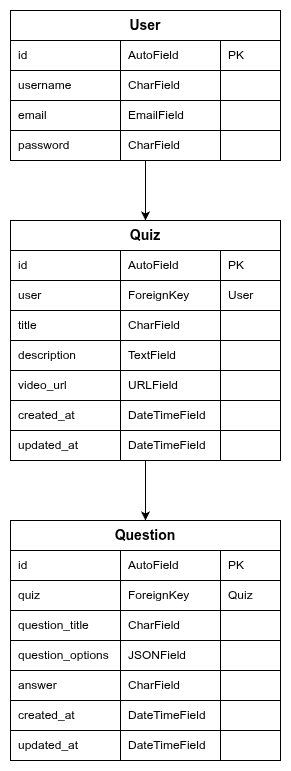

The diagram above was exported from draw.io. Its source (the exported page's mxGraphModel, read from the mxfile embedded in the PNG):
<mxGraphModel dx="752" dy="518" grid="1" gridSize="10" guides="1" tooltips="1" connect="1" arrows="1" fold="1" page="1" pageScale="1" pageWidth="827" pageHeight="1169" background="#ffffff" math="0" shadow="0">
  <root>
    <mxCell id="0" />
    <mxCell id="1" parent="0" />
    <mxCell id="user_header" value="User" style="rounded=0;whiteSpace=wrap;html=1;strokeColor=#000000;fillColor=#ffffff;align=center;verticalAlign=middle;fontStyle=1;fontSize=14;" parent="1" vertex="1">
      <mxGeometry x="40" y="40" width="270" height="30" as="geometry" />
    </mxCell>
    <mxCell id="user_r1_a" value="id" style="rounded=0;whiteSpace=wrap;html=1;strokeColor=#000000;fillColor=#ffffff;align=left;verticalAlign=middle;spacingLeft=6;fontSize=12;" parent="1" vertex="1">
      <mxGeometry x="40" y="70" width="110" height="30" as="geometry" />
    </mxCell>
    <mxCell id="user_r1_b" value="AutoField" style="rounded=0;whiteSpace=wrap;html=1;strokeColor=#000000;fillColor=#ffffff;align=left;verticalAlign=middle;spacingLeft=6;fontSize=12;" parent="1" vertex="1">
      <mxGeometry x="150" y="70" width="100" height="30" as="geometry" />
    </mxCell>
    <mxCell id="user_r1_c" value="PK" style="rounded=0;whiteSpace=wrap;html=1;strokeColor=#000000;fillColor=#ffffff;align=left;verticalAlign=middle;spacingLeft=6;fontSize=12;" parent="1" vertex="1">
      <mxGeometry x="250" y="70" width="60" height="30" as="geometry" />
    </mxCell>
    <mxCell id="user_r2_a" value="username" style="rounded=0;whiteSpace=wrap;html=1;strokeColor=#000000;fillColor=#ffffff;align=left;verticalAlign=middle;spacingLeft=6;fontSize=12;" parent="1" vertex="1">
      <mxGeometry x="40" y="100" width="110" height="30" as="geometry" />
    </mxCell>
    <mxCell id="user_r2_b" value="CharField" style="rounded=0;whiteSpace=wrap;html=1;strokeColor=#000000;fillColor=#ffffff;align=left;verticalAlign=middle;spacingLeft=6;fontSize=12;" parent="1" vertex="1">
      <mxGeometry x="150" y="100" width="100" height="30" as="geometry" />
    </mxCell>
    <mxCell id="user_r2_c" value="" style="rounded=0;whiteSpace=wrap;html=1;strokeColor=#000000;fillColor=#ffffff;align=left;verticalAlign=middle;spacingLeft=6;fontSize=12;" parent="1" vertex="1">
      <mxGeometry x="250" y="100" width="60" height="30" as="geometry" />
    </mxCell>
    <mxCell id="user_r3_a" value="email" style="rounded=0;whiteSpace=wrap;html=1;strokeColor=#000000;fillColor=#ffffff;align=left;verticalAlign=middle;spacingLeft=6;fontSize=12;" parent="1" vertex="1">
      <mxGeometry x="40" y="130" width="110" height="30" as="geometry" />
    </mxCell>
    <mxCell id="user_r3_b" value="EmailField" style="rounded=0;whiteSpace=wrap;html=1;strokeColor=#000000;fillColor=#ffffff;align=left;verticalAlign=middle;spacingLeft=6;fontSize=12;" parent="1" vertex="1">
      <mxGeometry x="150" y="130" width="100" height="30" as="geometry" />
    </mxCell>
    <mxCell id="user_r3_c" value="" style="rounded=0;whiteSpace=wrap;html=1;strokeColor=#000000;fillColor=#ffffff;align=left;verticalAlign=middle;spacingLeft=6;fontSize=12;" parent="1" vertex="1">
      <mxGeometry x="250" y="130" width="60" height="30" as="geometry" />
    </mxCell>
    <mxCell id="user_r4_a" value="password" style="rounded=0;whiteSpace=wrap;html=1;strokeColor=#000000;fillColor=#ffffff;align=left;verticalAlign=middle;spacingLeft=6;fontSize=12;" parent="1" vertex="1">
      <mxGeometry x="40" y="160" width="110" height="30" as="geometry" />
    </mxCell>
    <mxCell id="user_r4_b" value="CharField" style="rounded=0;whiteSpace=wrap;html=1;strokeColor=#000000;fillColor=#ffffff;align=left;verticalAlign=middle;spacingLeft=6;fontSize=12;" parent="1" vertex="1">
      <mxGeometry x="150" y="160" width="100" height="30" as="geometry" />
    </mxCell>
    <mxCell id="user_r4_c" value="" style="rounded=0;whiteSpace=wrap;html=1;strokeColor=#000000;fillColor=#ffffff;align=left;verticalAlign=middle;spacingLeft=6;fontSize=12;" parent="1" vertex="1">
      <mxGeometry x="250" y="160" width="60" height="30" as="geometry" />
    </mxCell>
    <mxCell id="quiz_header" value="Quiz" style="rounded=0;whiteSpace=wrap;html=1;strokeColor=#000000;fillColor=#ffffff;align=center;verticalAlign=middle;fontStyle=1;fontSize=14;" parent="1" vertex="1">
      <mxGeometry x="40" y="250" width="270" height="30" as="geometry" />
    </mxCell>
    <mxCell id="quiz_r1_a" value="id" style="rounded=0;whiteSpace=wrap;html=1;strokeColor=#000000;fillColor=#ffffff;align=left;verticalAlign=middle;spacingLeft=6;fontSize=12;" parent="1" vertex="1">
      <mxGeometry x="40" y="280" width="110" height="30" as="geometry" />
    </mxCell>
    <mxCell id="quiz_r1_b" value="AutoField" style="rounded=0;whiteSpace=wrap;html=1;strokeColor=#000000;fillColor=#ffffff;align=left;verticalAlign=middle;spacingLeft=6;fontSize=12;" parent="1" vertex="1">
      <mxGeometry x="150" y="280" width="100" height="30" as="geometry" />
    </mxCell>
    <mxCell id="quiz_r1_c" value="PK" style="rounded=0;whiteSpace=wrap;html=1;strokeColor=#000000;fillColor=#ffffff;align=left;verticalAlign=middle;spacingLeft=6;fontSize=12;" parent="1" vertex="1">
      <mxGeometry x="250" y="280" width="60" height="30" as="geometry" />
    </mxCell>
    <mxCell id="quiz_r2_a" value="user" style="rounded=0;whiteSpace=wrap;html=1;strokeColor=#000000;fillColor=#ffffff;align=left;verticalAlign=middle;spacingLeft=6;fontSize=12;" parent="1" vertex="1">
      <mxGeometry x="40" y="310" width="110" height="30" as="geometry" />
    </mxCell>
    <mxCell id="quiz_r2_b" value="ForeignKey" style="rounded=0;whiteSpace=wrap;html=1;strokeColor=#000000;fillColor=#ffffff;align=left;verticalAlign=middle;spacingLeft=6;fontSize=12;" parent="1" vertex="1">
      <mxGeometry x="150" y="310" width="100" height="30" as="geometry" />
    </mxCell>
    <mxCell id="quiz_r2_c" value="User" style="rounded=0;whiteSpace=wrap;html=1;strokeColor=#000000;fillColor=#ffffff;align=left;verticalAlign=middle;spacingLeft=6;fontSize=12;" parent="1" vertex="1">
      <mxGeometry x="250" y="310" width="60" height="30" as="geometry" />
    </mxCell>
    <mxCell id="quiz_r3_a" value="title" style="rounded=0;whiteSpace=wrap;html=1;strokeColor=#000000;fillColor=#ffffff;align=left;verticalAlign=middle;spacingLeft=6;fontSize=12;" parent="1" vertex="1">
      <mxGeometry x="40" y="340" width="110" height="30" as="geometry" />
    </mxCell>
    <mxCell id="quiz_r3_b" value="CharField" style="rounded=0;whiteSpace=wrap;html=1;strokeColor=#000000;fillColor=#ffffff;align=left;verticalAlign=middle;spacingLeft=6;fontSize=12;" parent="1" vertex="1">
      <mxGeometry x="150" y="340" width="100" height="30" as="geometry" />
    </mxCell>
    <mxCell id="quiz_r3_c" value="" style="rounded=0;whiteSpace=wrap;html=1;strokeColor=#000000;fillColor=#ffffff;align=left;verticalAlign=middle;spacingLeft=6;fontSize=12;" parent="1" vertex="1">
      <mxGeometry x="250" y="340" width="60" height="30" as="geometry" />
    </mxCell>
    <mxCell id="quiz_r4_a" value="description" style="rounded=0;whiteSpace=wrap;html=1;strokeColor=#000000;fillColor=#ffffff;align=left;verticalAlign=middle;spacingLeft=6;fontSize=12;" parent="1" vertex="1">
      <mxGeometry x="40" y="370" width="110" height="30" as="geometry" />
    </mxCell>
    <mxCell id="quiz_r4_b" value="TextField" style="rounded=0;whiteSpace=wrap;html=1;strokeColor=#000000;fillColor=#ffffff;align=left;verticalAlign=middle;spacingLeft=6;fontSize=12;" parent="1" vertex="1">
      <mxGeometry x="150" y="370" width="100" height="30" as="geometry" />
    </mxCell>
    <mxCell id="quiz_r4_c" value="" style="rounded=0;whiteSpace=wrap;html=1;strokeColor=#000000;fillColor=#ffffff;align=left;verticalAlign=middle;spacingLeft=6;fontSize=12;" parent="1" vertex="1">
      <mxGeometry x="250" y="370" width="60" height="30" as="geometry" />
    </mxCell>
    <mxCell id="quiz_r5_a" value="video_url" style="rounded=0;whiteSpace=wrap;html=1;strokeColor=#000000;fillColor=#ffffff;align=left;verticalAlign=middle;spacingLeft=6;fontSize=12;" parent="1" vertex="1">
      <mxGeometry x="40" y="400" width="110" height="30" as="geometry" />
    </mxCell>
    <mxCell id="quiz_r5_b" value="URLField" style="rounded=0;whiteSpace=wrap;html=1;strokeColor=#000000;fillColor=#ffffff;align=left;verticalAlign=middle;spacingLeft=6;fontSize=12;" parent="1" vertex="1">
      <mxGeometry x="150" y="400" width="100" height="30" as="geometry" />
    </mxCell>
    <mxCell id="quiz_r5_c" value="" style="rounded=0;whiteSpace=wrap;html=1;strokeColor=#000000;fillColor=#ffffff;align=left;verticalAlign=middle;spacingLeft=6;fontSize=12;" parent="1" vertex="1">
      <mxGeometry x="250" y="400" width="60" height="30" as="geometry" />
    </mxCell>
    <mxCell id="quiz_r6_a" value="created_at" style="rounded=0;whiteSpace=wrap;html=1;strokeColor=#000000;fillColor=#ffffff;align=left;verticalAlign=middle;spacingLeft=6;fontSize=12;" parent="1" vertex="1">
      <mxGeometry x="40" y="430" width="110" height="30" as="geometry" />
    </mxCell>
    <mxCell id="quiz_r6_b" value="DateTimeField" style="rounded=0;whiteSpace=wrap;html=1;strokeColor=#000000;fillColor=#ffffff;align=left;verticalAlign=middle;spacingLeft=6;fontSize=12;" parent="1" vertex="1">
      <mxGeometry x="150" y="430" width="100" height="30" as="geometry" />
    </mxCell>
    <mxCell id="quiz_r6_c" value="" style="rounded=0;whiteSpace=wrap;html=1;strokeColor=#000000;fillColor=#ffffff;align=left;verticalAlign=middle;spacingLeft=6;fontSize=12;" parent="1" vertex="1">
      <mxGeometry x="250" y="430" width="60" height="30" as="geometry" />
    </mxCell>
    <mxCell id="quiz_r7_a" value="updated_at" style="rounded=0;whiteSpace=wrap;html=1;strokeColor=#000000;fillColor=#ffffff;align=left;verticalAlign=middle;spacingLeft=6;fontSize=12;" parent="1" vertex="1">
      <mxGeometry x="40" y="460" width="110" height="30" as="geometry" />
    </mxCell>
    <mxCell id="quiz_r7_b" value="DateTimeField" style="rounded=0;whiteSpace=wrap;html=1;strokeColor=#000000;fillColor=#ffffff;align=left;verticalAlign=middle;spacingLeft=6;fontSize=12;" parent="1" vertex="1">
      <mxGeometry x="150" y="460" width="100" height="30" as="geometry" />
    </mxCell>
    <mxCell id="quiz_r7_c" value="" style="rounded=0;whiteSpace=wrap;html=1;strokeColor=#000000;fillColor=#ffffff;align=left;verticalAlign=middle;spacingLeft=6;fontSize=12;" parent="1" vertex="1">
      <mxGeometry x="250" y="460" width="60" height="30" as="geometry" />
    </mxCell>
    <mxCell id="question_header" value="Question" style="rounded=0;whiteSpace=wrap;html=1;strokeColor=#000000;fillColor=#ffffff;align=center;verticalAlign=middle;fontStyle=1;fontSize=14;" parent="1" vertex="1">
      <mxGeometry x="40" y="550" width="270" height="30" as="geometry" />
    </mxCell>
    <mxCell id="q_r1_a" value="id" style="rounded=0;whiteSpace=wrap;html=1;strokeColor=#000000;fillColor=#ffffff;align=left;verticalAlign=middle;spacingLeft=6;fontSize=12;" parent="1" vertex="1">
      <mxGeometry x="40" y="580" width="110" height="30" as="geometry" />
    </mxCell>
    <mxCell id="q_r1_b" value="AutoField" style="rounded=0;whiteSpace=wrap;html=1;strokeColor=#000000;fillColor=#ffffff;align=left;verticalAlign=middle;spacingLeft=6;fontSize=12;" parent="1" vertex="1">
      <mxGeometry x="150" y="580" width="100" height="30" as="geometry" />
    </mxCell>
    <mxCell id="q_r1_c" value="PK" style="rounded=0;whiteSpace=wrap;html=1;strokeColor=#000000;fillColor=#ffffff;align=left;verticalAlign=middle;spacingLeft=6;fontSize=12;" parent="1" vertex="1">
      <mxGeometry x="250" y="580" width="60" height="30" as="geometry" />
    </mxCell>
    <mxCell id="q_r2_a" value="quiz" style="rounded=0;whiteSpace=wrap;html=1;strokeColor=#000000;fillColor=#ffffff;align=left;verticalAlign=middle;spacingLeft=6;fontSize=12;" parent="1" vertex="1">
      <mxGeometry x="40" y="610" width="110" height="30" as="geometry" />
    </mxCell>
    <mxCell id="q_r2_b" value="ForeignKey" style="rounded=0;whiteSpace=wrap;html=1;strokeColor=#000000;fillColor=#ffffff;align=left;verticalAlign=middle;spacingLeft=6;fontSize=12;" parent="1" vertex="1">
      <mxGeometry x="150" y="610" width="100" height="30" as="geometry" />
    </mxCell>
    <mxCell id="q_r2_c" value="Quiz" style="rounded=0;whiteSpace=wrap;html=1;strokeColor=#000000;fillColor=#ffffff;align=left;verticalAlign=middle;spacingLeft=6;fontSize=12;" parent="1" vertex="1">
      <mxGeometry x="250" y="610" width="60" height="30" as="geometry" />
    </mxCell>
    <mxCell id="q_r3_a" value="question_title" style="rounded=0;whiteSpace=wrap;html=1;strokeColor=#000000;fillColor=#ffffff;align=left;verticalAlign=middle;spacingLeft=6;fontSize=12;" parent="1" vertex="1">
      <mxGeometry x="40" y="640" width="110" height="30" as="geometry" />
    </mxCell>
    <mxCell id="q_r3_b" value="CharField" style="rounded=0;whiteSpace=wrap;html=1;strokeColor=#000000;fillColor=#ffffff;align=left;verticalAlign=middle;spacingLeft=6;fontSize=12;" parent="1" vertex="1">
      <mxGeometry x="150" y="640" width="100" height="30" as="geometry" />
    </mxCell>
    <mxCell id="q_r3_c" value="" style="rounded=0;whiteSpace=wrap;html=1;strokeColor=#000000;fillColor=#ffffff;align=left;verticalAlign=middle;spacingLeft=6;fontSize=12;" parent="1" vertex="1">
      <mxGeometry x="250" y="640" width="60" height="30" as="geometry" />
    </mxCell>
    <mxCell id="q_r4_a" value="question_options" style="rounded=0;whiteSpace=wrap;html=1;strokeColor=#000000;fillColor=#ffffff;align=left;verticalAlign=middle;spacingLeft=6;fontSize=12;" parent="1" vertex="1">
      <mxGeometry x="40" y="670" width="110" height="30" as="geometry" />
    </mxCell>
    <mxCell id="q_r4_b" value="JSONField" style="rounded=0;whiteSpace=wrap;html=1;strokeColor=#000000;fillColor=#ffffff;align=left;verticalAlign=middle;spacingLeft=6;fontSize=12;" parent="1" vertex="1">
      <mxGeometry x="150" y="670" width="100" height="30" as="geometry" />
    </mxCell>
    <mxCell id="q_r4_c" value="" style="rounded=0;whiteSpace=wrap;html=1;strokeColor=#000000;fillColor=#ffffff;align=left;verticalAlign=middle;spacingLeft=6;fontSize=12;" parent="1" vertex="1">
      <mxGeometry x="250" y="670" width="60" height="30" as="geometry" />
    </mxCell>
    <mxCell id="q_r5_a" value="answer" style="rounded=0;whiteSpace=wrap;html=1;strokeColor=#000000;fillColor=#ffffff;align=left;verticalAlign=middle;spacingLeft=6;fontSize=12;" parent="1" vertex="1">
      <mxGeometry x="40" y="700" width="110" height="30" as="geometry" />
    </mxCell>
    <mxCell id="q_r5_b" value="CharField" style="rounded=0;whiteSpace=wrap;html=1;strokeColor=#000000;fillColor=#ffffff;align=left;verticalAlign=middle;spacingLeft=6;fontSize=12;" parent="1" vertex="1">
      <mxGeometry x="150" y="700" width="100" height="30" as="geometry" />
    </mxCell>
    <mxCell id="q_r5_c" value="" style="rounded=0;whiteSpace=wrap;html=1;strokeColor=#000000;fillColor=#ffffff;align=left;verticalAlign=middle;spacingLeft=6;fontSize=12;" parent="1" vertex="1">
      <mxGeometry x="250" y="700" width="60" height="30" as="geometry" />
    </mxCell>
    <mxCell id="q_r6_a" value="created_at" style="rounded=0;whiteSpace=wrap;html=1;strokeColor=#000000;fillColor=#ffffff;align=left;verticalAlign=middle;spacingLeft=6;fontSize=12;" parent="1" vertex="1">
      <mxGeometry x="40" y="730" width="110" height="30" as="geometry" />
    </mxCell>
    <mxCell id="q_r6_b" value="DateTimeField" style="rounded=0;whiteSpace=wrap;html=1;strokeColor=#000000;fillColor=#ffffff;align=left;verticalAlign=middle;spacingLeft=6;fontSize=12;" parent="1" vertex="1">
      <mxGeometry x="150" y="730" width="100" height="30" as="geometry" />
    </mxCell>
    <mxCell id="q_r6_c" value="" style="rounded=0;whiteSpace=wrap;html=1;strokeColor=#000000;fillColor=#ffffff;align=left;verticalAlign=middle;spacingLeft=6;fontSize=12;" parent="1" vertex="1">
      <mxGeometry x="250" y="730" width="60" height="30" as="geometry" />
    </mxCell>
    <mxCell id="q_r7_a" value="updated_at" style="rounded=0;whiteSpace=wrap;html=1;strokeColor=#000000;fillColor=#ffffff;align=left;verticalAlign=middle;spacingLeft=6;fontSize=12;" parent="1" vertex="1">
      <mxGeometry x="40" y="760" width="110" height="30" as="geometry" />
    </mxCell>
    <mxCell id="q_r7_b" value="DateTimeField" style="rounded=0;whiteSpace=wrap;html=1;strokeColor=#000000;fillColor=#ffffff;align=left;verticalAlign=middle;spacingLeft=6;fontSize=12;" parent="1" vertex="1">
      <mxGeometry x="150" y="760" width="100" height="30" as="geometry" />
    </mxCell>
    <mxCell id="q_r7_c" value="" style="rounded=0;whiteSpace=wrap;html=1;strokeColor=#000000;fillColor=#ffffff;align=left;verticalAlign=middle;spacingLeft=6;fontSize=12;" parent="1" vertex="1">
      <mxGeometry x="250" y="760" width="60" height="30" as="geometry" />
    </mxCell>
    <mxCell id="edge_user_quiz" style="edgeStyle=orthogonalEdgeStyle;rounded=0;html=1;endArrow=classic;endFill=1;" parent="1" edge="1">
      <mxGeometry relative="1" as="geometry">
        <mxPoint x="175" y="190" as="sourcePoint" />
        <mxPoint x="175" y="250" as="targetPoint" />
      </mxGeometry>
    </mxCell>
    <mxCell id="edge_quiz_question" style="edgeStyle=orthogonalEdgeStyle;rounded=0;html=1;endArrow=classic;endFill=1;" parent="1" edge="1">
      <mxGeometry relative="1" as="geometry">
        <mxPoint x="175" y="490" as="sourcePoint" />
        <mxPoint x="175" y="550" as="targetPoint" />
      </mxGeometry>
    </mxCell>
  </root>
</mxGraphModel>